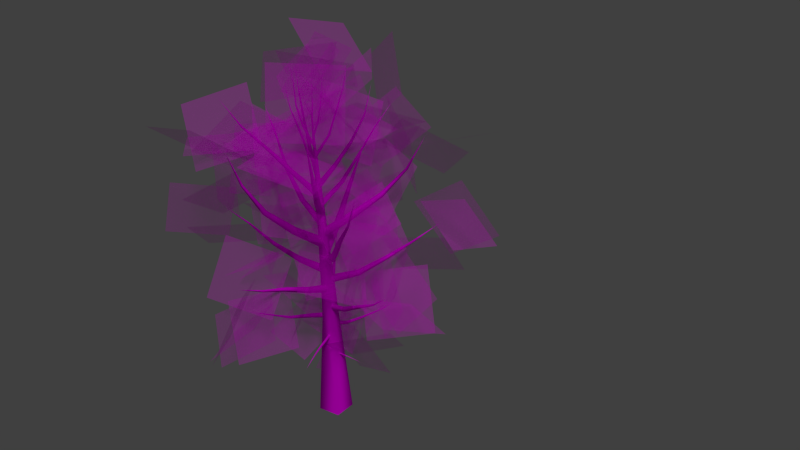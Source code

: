 # Source: tree.blend  (saved by Blender 2.73.0; exported with 4.5.12 LTS)
import bpy
from mathutils import Matrix  # noqa: F401  (used for matrix-valued properties, if any)

bpy.ops.wm.read_factory_settings(use_empty=True)
scene = bpy.context.scene
scene.name = 'Scene'

# ---- collections
col_collection_1 = bpy.data.collections.new('Collection 1'); scene.collection.children.link(col_collection_1)

# ---- images (referenced by path relative to the original .blend; pixels are not part of the script)
import os
ASSET_DIR = os.environ.get("B2B_ASSET_DIR", "")  # directory of the original .blend (textures are referenced by path, not embedded)
HERE = os.path.dirname(os.path.abspath(__file__))  # packed textures are extracted next to this script under _unpacked/

def load_image(name, relpath, width, height, colorspace="sRGB"):
    """Load a texture the original file referenced (path relative to the .blend, or extracted next to this script)."""
    p = next((c for c in (os.path.join(HERE, relpath), os.path.join(ASSET_DIR, relpath)) if relpath and os.path.exists(c)), "")
    if p:
        img = bpy.data.images.load(p, check_existing=True)
        img.name = name
    else:  # same state as the original file: an image datablock whose file is absent (Cycles renders it pink)
        img = bpy.data.images.new(name, width, height)
        img.source = "FILE"
        img.filepath = "//" + (relpath or name)
    img.colorspace_settings.name = colorspace
    return img
img_barkdecidious0107_s_jpg_001 = load_image('BarkDecidious0107_S.jpg.001', 'BarkDecidious0107_S.jpg', 1024, 1024, 'sRGB')
img_branch_alpha_png_001 = load_image('branch-alpha.png.001', 'branch-alpha.png', 1024, 1024, 'sRGB')
img_branch_png = load_image('branch.png', 'branch.png', 1024, 1024, 'sRGB')

# ---- materials (node trees are filled in below, after node groups)
mat_material_001 = bpy.data.materials.new('Material.001')
mat_material_001.alpha_threshold = 0.0
mat_material_001.roughness = 0.5
mat_material = bpy.data.materials.new('Material')
mat_material.alpha_threshold = 0.0
mat_material.roughness = 0.5

# ---- material node trees
mat_material_001.use_nodes = True; mat_material_001.node_tree.nodes.clear()
_N = mat_material_001.node_tree.nodes; _L = mat_material_001.node_tree.links
n0 = _N.new('ShaderNodeTexImage'); n0.name = 'Image Texture'; n0.location = (-250, 351)
n0.width = 140
n0.image = img_barkdecidious0107_s_jpg_001
n0.interpolation = 'Smart'
n1 = _N.new('ShaderNodeOutputMaterial'); n1.name = 'Material Output'; n1.location = (337, 290)
n2 = _N.new('ShaderNodeBsdfDiffuse'); n2.name = 'Diffuse BSDF'; n2.location = (137, 290)
_L.new(n2.outputs[0], n1.inputs[0])
_L.new(n0.outputs[0], n2.inputs[0])
n1.is_active_output = True
mat_material.use_nodes = True; mat_material.node_tree.nodes.clear()
_N = mat_material.node_tree.nodes; _L = mat_material.node_tree.links
n0 = _N.new('ShaderNodeTexImage'); n0.name = 'Image Texture.001'; n0.location = (-135, 594)
n0.width = 140
n0.image = img_branch_alpha_png_001
n1 = _N.new('ShaderNodeMixShader'); n1.name = 'Mix Shader'; n1.location = (283, 448)
n2 = _N.new('ShaderNodeBsdfDiffuse'); n2.name = 'Diffuse BSDF'; n2.location = (74, 230)
n3 = _N.new('ShaderNodeTexImage'); n3.name = 'Image Texture'; n3.location = (-206, 283)
n3.width = 140
n3.image = img_branch_png
n4 = _N.new('ShaderNodeBsdfTransparent'); n4.name = 'Transparent BSDF'; n4.location = (91, 348)
n5 = _N.new('ShaderNodeOutputMaterial'); n5.name = 'Material Output'; n5.location = (463, 364)
_L.new(n3.outputs[0], n2.inputs[0])
_L.new(n4.outputs[0], n1.inputs[1])
_L.new(n2.outputs[0], n1.inputs[2])
_L.new(n0.outputs[0], n1.inputs[0])
_L.new(n1.outputs[0], n5.inputs[0])
n5.is_active_output = True

# ---- world
world_world = bpy.data.worlds.new('World'); scene.world = world_world
world_world.color = (0.05088, 0.05088, 0.05088)
world_world.use_sun_shadow = False
world_world.sun_shadow_jitter_overblur = 0.0
world_world.cycles.sampling_method = 'MANUAL'
world_world.cycles.sample_map_resolution = 256

# ---- cameras
cam_camera = bpy.data.cameras.new('Camera')
cam_camera.clip_end = 100.0
cam_camera.lens = 35.0
cam_camera.sensor_width = 32.0
cam_camera.sensor_height = 18.0
cam_camera.display_size = 2.0
cam_camera.dof.focus_distance = 0.0

# ---- lights
light_sun = bpy.data.lights.new('Sun', 'SUN')
light_sun.transmission_factor = 0.0
light_sun.angle = 0.1993
light_sun.energy = 1.0
light_sun.shadow_buffer_clip_start = 0.5
light_sun.shadow_soft_size = 0.1
light_sun.shadow_cascade_max_distance = 1000.0
light_sun.cycles.use_multiple_importance_sampling = False

# ---- meshes
me_leaves = bpy.data.meshes.new('leaves')
me_leaves.from_pydata([(1.161, -0.6055, 4.093), (1.882, 2.256, 4.864), (-0.277, 3.307, 2.984), (-0.998, 0.4451, 2.213), (-0.08909, -0.9919, 2.158), (-2.377, 0.2423, 0.5628), (-3.39, 1.626, 3.085), (-1.102, 0.3916, 4.68), (-0.7952, 0.8509, 2.387), (-3.442, 1.919, 3.462), (-3.65, -0.4793, 5.334), (-1.003, -1.548, 4.26), (-1.749, 0.6996, 4.121), (-4.357, -0.8541, 4.414), (-3.256, -3.045, 2.601), (-0.6476, -1.491, 2.308), (-1.45, -0.4593, 3.983), (-1.218, 1.28, 1.488), (1.423, 2.405, 2.518), (1.191, 0.6659, 5.013), (-0.2038, 1.089, 6.0), (-2.785, 2.581, 6.647), (-3.418, 2.775, 3.67), (-0.837, 1.284, 3.023), (-0.9962, 1.726, 6.159), (-3.724, 3.089, 6.209), (-3.42, 3.805, 3.26), (-0.6915, 2.443, 3.211), (0.09182, 2.934, 3.797), (1.215, 4.526, 6.144), (-0.7836, 3.18, 8.014), (-1.907, 1.588, 5.668), (0.1658, 2.728, 5.784), (-1.656, 3.8, 7.983), (-4.053, 3.562, 6.113), (-2.232, 2.49, 3.914), (-1.453, -0.08143, 4.433), (-2.995, -2.216, 5.972), (-0.3661, -3.372, 7.001), (1.175, -1.237, 5.462), (-0.9803, -2.17, 6.148), (0.1799, -4.989, 6.046), (0.8923, -4.589, 3.107), (-0.2679, -1.771, 3.209), (-0.7211, -2.996, 6.147), (0.893, -5.552, 5.744), (0.3845, -5.4, 2.741), (-1.23, -2.844, 3.144), (0.3138, -3.83, 4.651), (-0.4734, -5.958, 2.613), (-3.334, -4.9, 2.613), (-2.547, -2.772, 4.651), (2.428, 0.2122, 4.881), (4.721, -0.3898, 6.8), (2.933, 0.3329, 9.163), (0.6402, 0.9349, 7.244), (1.496, 0.858, 7.786), (1.985, 3.834, 8.243), (3.362, 4.024, 5.528), (2.873, 1.048, 5.072), (2.811, 2.978, 6.746), (5.711, 3.923, 6.704), (6.63, 1.141, 7.552), (3.73, 0.1959, 7.594), (-0.09389, -0.07448, 4.414), (-1.855, 2.401, 4.689), (-2.085, 1.904, 7.689), (-0.324, -0.5715, 7.414), (-3.202, 1.667, 6.11), (-3.664, 2.575, 8.985), (-3.677, -0.3343, 9.901), (-3.216, -1.242, 7.026), (-4.445, 0.7016, 5.572), (-6.088, 2.793, 7.065), (-4.715, 2.01, 9.673), (-3.072, -0.08136, 8.18), (0.6132, -0.7171, 8.106), (3.565, -1.414, 8.43), (3.662, -2.352, 5.529), (0.7099, -1.656, 5.206), (1.885, -3.054, 5.806), (1.097, -5.863, 6.697), (0.9929, -4.915, 9.594), (1.78, -2.106, 8.703), (4.878, -4.36, 8.228), (4.884, -5.551, 5.42), (1.923, -4.877, 5.128), (1.918, -3.687, 7.936), (0.7625, 0.607, 8.378), (-0.8265, 2.828, 9.735), (-2.352, 3.323, 7.141), (-0.7625, 1.102, 5.783), (-0.7625, 3.285, 6.871), (0.8053, 5.85, 7.386), (2.33, 4.466, 9.636), (0.7625, 1.901, 9.121), (0.2648, 5.289, 7.969), (2.23, 6.977, 9.579), (1.7, 5.25, 12.04), (-0.2648, 3.562, 10.43), (-1.168, 4.041, 10.13), (-2.758, 6.591, 9.603), (-0.4211, 7.718, 7.999), (1.168, 5.168, 8.522), (0.5314, -1.665, 6.379), (-2.041, -2.914, 5.317), (-3.667, -1.215, 7.259), (-1.095, 0.03361, 8.321), (-0.2217, -3.131, 7.694), (-1.963, -5.228, 6.325), (-4.309, -3.279, 6.325), (-2.568, -1.182, 7.694), (-1.74, -2.986, 6.384), (-4.751, -3.379, 6.673), (-4.606, -2.375, 9.55), (-1.595, -1.983, 9.261), (-3.189, -2.074, 7.482), (-4.478, -2.525, 10.21), (-1.979, -4.003, 11.15), (-0.6905, -3.551, 8.419), (-1.276, -3.842, 9.223), (-2.042, -6.772, 8.868), (-4.392, -5.945, 7.108), (-3.625, -3.014, 7.463), (-2.964, -4.461, 10.43), (-2.742, -7.475, 10.84), (-3.816, -7.938, 8.027), (-4.037, -4.924, 7.616), (-4.75, -4.369, 8.182), (-6.746, -4.615, 10.48), (-4.514, -5.584, 12.31), (-2.518, -5.338, 10.02), (1.255, -0.04604, 6.753), (3.722, -1.646, 7.562), (2.372, -2.398, 10.19), (-0.09548, -0.7984, 9.383), (1.182, 1.125, 7.935), (4.138, 0.8588, 7.232), (4.092, -2.051, 8.145), (1.137, -1.784, 8.849), (0.8424, -1.152, 9.656), (1.65, 1.032, 11.63), (2.67, 2.74, 9.313), (1.862, 0.5552, 7.344), (1.072, -0.6117, 10.33), (1.858, 1.725, 12.12), (3.945, 2.596, 10.08), (3.159, 0.2586, 8.28), (4.165, 1.603, 10.91), (7.114, 1.353, 11.65), (6.715, -1.613, 12.24), (3.767, -1.364, 11.5), (0.4799, -0.5161, 9.712), (-2.024, -1.433, 11.19), (-3.648, -1.142, 8.627), (-1.144, -0.2248, 7.147), (-2.781, 0.6788, 8.544), (-3.049, 3.543, 9.558), (-0.9417, 2.985, 11.69), (-0.6737, 0.1208, 10.68), (-2.536, -0.4879, 11.25), (-5.586, -0.5208, 11.3), (-5.636, 2.176, 9.872), (-2.586, 2.208, 9.828), (-4.656, 1.145, 10.55), (-5.852, 3.897, 11.1), (-3.671, 4.435, 13.16), (-2.475, 1.684, 12.62), (-3.024, 0.8133, 12.9), (-5.738, -0.01895, 14.01), (-7.123, 1.351, 11.67), (-4.41, 2.183, 10.55), (-3.072, 2.476, 12.91), (-4.262, 1.503, 15.54), (-6.462, 0.04874, 14.01), (-5.273, 1.023, 11.37), (1.329, -0.843, 10.18), (3.645, -2.708, 9.495), (1.771, -4.412, 7.796), (-0.5442, -2.548, 8.478), (-0.9789, -2.39, 9.44), (-0.6986, -3.178, 12.37), (2.175, -2.156, 12.37), (1.895, -1.368, 9.44), (1.474, -2.46, 12.04), (3.701, -3.973, 13.47), (2.982, -6.5, 11.92), (0.7543, -4.987, 10.49), (-0.05014, -4.726, 11.14), (-1.038, -4.364, 14.0), (1.379, -2.607, 14.62), (2.367, -2.97, 11.75), (1.123, -6.023, 12.5), (-0.5441, -6.598, 14.99), (0.08227, -3.809, 16.06), (1.749, -3.234, 13.57), (2.657, -3.784, 13.45), (4.082, -5.965, 15.04), (1.702, -7.826, 14.62), (0.2765, -5.644, 13.03), (-0.3771, -0.8803, 10.71), (-1.941, 1.605, 11.54), (-0.8048, 3.115, 9.146), (0.7587, 0.6294, 8.321), (1.266, -0.586, 10.71), (0.019, 0.3838, 13.32), (-1.749, 2.316, 11.75), (-0.5025, 1.346, 9.146), (1.108, 0.1453, 11.65), (-0.2871, 1.72, 13.86), (-1.119, 3.835, 11.83), (0.276, 2.26, 9.619), (2.656, 3.1, 11.78), (4.028, 2.5, 14.44), (1.316, 1.929, 15.71), (-0.05639, 2.529, 13.05), (1.642, 4.47, 12.34), (4.171, 4.86, 14.0), (3.716, 2.154, 15.33), (1.187, 1.764, 13.67), (0.3445, 4.341, 13.39), (2.066, 6.701, 14.26), (4.418, 4.815, 14.72), (2.696, 2.454, 13.85), (0.6361, -1.65, 10.64), (-1.061, -4.165, 10.33), (-3.02, -2.627, 8.571), (-1.322, -0.1118, 8.88), (-0.44, -2.313, 9.077), (-3.384, -2.331, 8.28), (-3.876, 0.1098, 10.04), (-0.9319, 0.1285, 10.84), (-2.08, -0.5786, 11.86), (-1.435, -1.95, 14.51), (-1.364, -4.65, 13.09), (-2.009, -3.279, 10.45), (-2.928, -2.783, 10.22), (-5.588, -1.849, 11.39), (-4.097, -0.3092, 13.56), (-1.437, -1.244, 12.39), (-0.948, -2.149, 12.13), (-1.523, -4.981, 13.1), (-4.268, -4.88, 11.78), (-3.693, -2.048, 10.8), (-2.145, -3.673, 11.59), (-4.895, -4.544, 12.58), (-5.63, -1.631, 13.1), (-2.879, -0.7596, 12.11), (1.488, -0.7622, 9.26), (2.759, -3.383, 10.16), (0.8317, -3.504, 12.52), (-0.44, -0.8834, 11.62), (0.8824, -2.368, 10.31), (1.654, -3.156, 13.15), (1.636, -0.2187, 13.97), (0.8637, 0.5698, 11.13), (2.199, 0.2782, 12.53), (5.21, 0.3108, 13.01), (5.355, -2.654, 12.31), (2.344, -2.687, 11.83), (4.459, -1.411, 12.37), (5.865, -3.61, 13.94), (3.562, -3.649, 15.94), (2.155, -1.45, 14.36), (4.437, -0.2107, 13.5), (7.131, -1.63, 13.32), (5.787, -4.27, 14.05), (3.093, -2.851, 14.22), (4.057, -3.155, 14.51), (3.88, -3.117, 17.56), (4.531, -0.1371, 17.56), (4.708, -0.1756, 14.51), (-2.393, 2.31, 11.46), (-2.144, 4.636, 13.42), (-1.134, 2.72, 15.57), (-1.384, 0.3943, 13.61), (-1.932, 3.148, 15.05), (-3.437, 2.874, 17.69), (-5.996, 2.227, 16.16), (-4.491, 2.5, 13.52), (0.2648, -2.102, 14.32), (2.12, -4.08, 15.72), (1.59, -6.128, 13.52), (-0.2648, -4.151, 12.13), (1.525, -3.446, 13.52), (1.525, -6.488, 13.3), (-1.525, -6.488, 13.3), (-1.525, -3.446, 13.52), (1.156, -1.297, 13.52), (-0.3471, -0.5922, 16.08), (-0.9918, 2.163, 14.94), (0.5112, 1.459, 12.38), (2.414, 1.415, 13.37), (4.513, 0.1295, 15.17), (2.329, -1.472, 16.57), (0.2295, -0.1864, 14.77), (1.255, 2.272, 14.2), (3.993, 3.133, 15.23), (4.546, 0.2764, 16.15), (1.808, -0.5844, 15.12), (0.211, -2.388, 11.99), (-2.75, -3.112, 12.09), (-3.475, -0.1498, 12.09), (-0.5139, 0.5746, 11.99), (-2.03, -2.569, 12.96), (-4.928, -1.769, 13.47), (-3.985, 0.8674, 14.68), (-1.087, 0.067, 14.17), (-3.458, -0.5133, 14.26), (-3.429, 1.037, 16.88), (-1.289, -0.8444, 17.97), (-1.318, -2.395, 15.34), (1.155, -0.7603, 15.79), (4.024, -0.07416, 16.57), (5.014, -2.56, 15.1), (2.145, -3.246, 14.33), (-1.421, -0.5471, 12.32), (-0.9917, 2.435, 12.79), (1.76, 1.852, 13.97), (1.331, -1.131, 13.5), (0.6036, -1.743, 13.97), (-1.668, -1.497, 15.99), (-3.054, 0.5336, 14.18), (-0.7826, 0.2878, 12.16), (-1.353, -1.425, 13.7), (-3.082, 1.001, 14.35), (-0.7325, 2.843, 13.73), (0.9955, 0.4163, 13.07), (0.2564, -0.8781, 16.62), (-1.938, -1.943, 18.45), (-3.538, 0.6187, 18.02), (-1.343, 1.683, 16.19), (-1.555, -1.966, 13.71), (-2.675, -0.344, 16.04), (0.1269, 0.6797, 16.67), (1.247, -0.942, 14.35), (-1.775, -1.79, 14.88), (-1.915, -0.08998, 17.41), (1.132, -0.009087, 17.52), (1.271, -1.709, 14.99), (-0.5749, -0.3026, 15.46), (1.244, -0.1597, 17.91), (1.863, -3.132, 17.62), (0.04465, -3.275, 15.18), (1.58, -1.596, 13.83), (2.025, -2.645, 16.66), (-0.5168, -1.234, 17.58), (-0.9613, -0.1847, 14.76), (-0.9549, -0.6274, 15.36), (-0.1757, 1.451, 17.45), (2.76, 1.11, 16.69), (1.98, -0.9682, 14.6), (1.089, 0.7477, 16.02), (3.738, 0.2388, 17.45), (2.959, -2.682, 17.85), (0.3103, -2.173, 16.43)], [], [(0, 1, 2, 3), (4, 5, 6, 7), (8, 9, 10, 11), (12, 13, 14, 15), (16, 17, 18, 19), (20, 21, 22, 23), (24, 25, 26, 27), (28, 29, 30, 31), (32, 33, 34, 35), (36, 37, 38, 39), (40, 41, 42, 43), (44, 45, 46, 47), (48, 49, 50, 51), (52, 53, 54, 55), (56, 57, 58, 59), (60, 61, 62, 63), (64, 65, 66, 67), (68, 69, 70, 71), (72, 73, 74, 75), (76, 77, 78, 79), (80, 81, 82, 83), (84, 85, 86, 87), (88, 89, 90, 91), (92, 93, 94, 95), (96, 97, 98, 99), (100, 101, 102, 103), (104, 105, 106, 107), (108, 109, 110, 111), (112, 113, 114, 115), (116, 117, 118, 119), (120, 121, 122, 123), (124, 125, 126, 127), (128, 129, 130, 131), (132, 133, 134, 135), (136, 137, 138, 139), (140, 141, 142, 143), (144, 145, 146, 147), (148, 149, 150, 151), (152, 153, 154, 155), (156, 157, 158, 159), (160, 161, 162, 163), (164, 165, 166, 167), (168, 169, 170, 171), (172, 173, 174, 175), (176, 177, 178, 179), (180, 181, 182, 183), (184, 185, 186, 187), (188, 189, 190, 191), (192, 193, 194, 195), (196, 197, 198, 199), (200, 201, 202, 203), (204, 205, 206, 207), (208, 209, 210, 211), (212, 213, 214, 215), (216, 217, 218, 219), (220, 221, 222, 223), (224, 225, 226, 227), (228, 229, 230, 231), (232, 233, 234, 235), (236, 237, 238, 239), (240, 241, 242, 243), (244, 245, 246, 247), (248, 249, 250, 251), (252, 253, 254, 255), (256, 257, 258, 259), (260, 261, 262, 263), (264, 265, 266, 267), (268, 269, 270, 271), (272, 273, 274, 275), (276, 277, 278, 279), (280, 281, 282, 283), (284, 285, 286, 287), (288, 289, 290, 291), (292, 293, 294, 295), (296, 297, 298, 299), (300, 301, 302, 303), (304, 305, 306, 307), (308, 309, 310, 311), (312, 313, 314, 315), (316, 317, 318, 319), (320, 321, 322, 323), (324, 325, 326, 327), (328, 329, 330, 331), (332, 333, 334, 335), (336, 337, 338, 339), (340, 341, 342, 343), (344, 345, 346, 347), (348, 349, 350, 351), (352, 353, 354, 355)])
_uv = me_leaves.uv_layers.new(name='leafUV')
_uv.uv.foreach_set('vector', [1.0, 0.0, 1.0, 1.0, -0.008464, 1.0, -0.008464, 0.0, 1.0, 0.0, 1.0, 1.0, -0.008464, 1.0, -0.008464, 0.0, 1.0, 0.0, 1.0, 1.0, -0.008464, 1.0, -0.008464, 0.0, 1.0, 0.0, 1.0, 1.0, -0.008464, 1.0, -0.008464, 0.0, 1.0, 0.0, 1.0, 1.0, -0.008464, 1.0, -0.008464, 0.0, 1.0, 0.0, 1.0, 1.0, -0.008464, 1.0, -0.008464, 0.0, 1.0, 0.0, 1.0, 1.0, -0.008464, 1.0, -0.008464, 0.0, 1.0, 0.0, 1.0, 1.0, -0.008464, 1.0, -0.008464, 0.0, 1.0, 0.0, 1.0, 1.0, -0.008464, 1.0, -0.008464, 0.0, 1.0, 0.0, 1.0, 1.0, -0.008464, 1.0, -0.008464, 0.0, 1.0, 0.0, 1.0, 1.0, -0.008464, 1.0, -0.008464, 0.0, 1.0, 0.0, 1.0, 1.0, -0.008464, 1.0, -0.008464, 0.0, 1.0, 0.0, 1.0, 1.0, -0.008464, 1.0, -0.008464, 0.0, 1.0, 0.0, 1.0, 1.0, -0.008464, 1.0, -0.008464, 0.0, 1.0, 0.0, 1.0, 1.0, -0.008464, 1.0, -0.008464, 0.0, 1.0, 0.0, 1.0, 1.0, -0.008464, 1.0, -0.008464, 0.0, 1.0, 0.0, 1.0, 1.0, -0.008464, 1.0, -0.008464, 0.0, 1.0, 0.0, 1.0, 1.0, -0.008464, 1.0, -0.008464, 0.0, 1.0, 0.0, 1.0, 1.0, -0.008464, 1.0, -0.008464, 0.0, 1.0, 0.0, 1.0, 1.0, -0.008464, 1.0, -0.008464, 0.0, 1.0, 0.0, 1.0, 1.0, -0.008464, 1.0, -0.008464, 0.0, 1.0, 0.0, 1.0, 1.0, -0.008464, 1.0, -0.008464, 0.0, 1.0, 0.0, 1.0, 1.0, -0.008464, 1.0, -0.008464, 0.0, 1.0, 0.0, 1.0, 1.0, -0.008464, 1.0, -0.008464, 0.0, 1.0, 0.0, 1.0, 1.0, -0.008464, 1.0, -0.008464, 0.0, 1.0, 0.0, 1.0, 1.0, -0.008464, 1.0, -0.008464, 0.0, 1.0, 0.0, 1.0, 1.0, -0.008464, 1.0, -0.008464, 0.0, 1.0, 0.0, 1.0, 1.0, -0.008464, 1.0, -0.008464, 0.0, 1.0, 0.0, 1.0, 1.0, -0.008464, 1.0, -0.008464, 0.0, 1.0, 0.0, 1.0, 1.0, -0.008464, 1.0, -0.008464, 0.0, 1.0, 0.0, 1.0, 1.0, -0.008464, 1.0, -0.008464, 0.0, 1.0, 0.0, 1.0, 1.0, -0.008464, 1.0, -0.008464, 0.0, 1.0, 0.0, 1.0, 1.0, -0.008464, 1.0, -0.008464, 0.0, 1.0, 0.0, 1.0, 1.0, -0.008464, 1.0, -0.008464, 0.0, 1.0, 0.0, 1.0, 1.0, -0.008464, 1.0, -0.008464, 0.0, 1.0, 0.0, 1.0, 1.0, -0.008464, 1.0, -0.008464, 0.0, 1.0, 0.0, 1.0, 1.0, -0.008464, 1.0, -0.008464, 0.0, 1.0, 0.0, 1.0, 1.0, -0.008464, 1.0, -0.008464, 0.0, 1.0, 0.0, 1.0, 1.0, -0.008464, 1.0, -0.008464, 0.0, 1.0, 0.0, 1.0, 1.0, -0.008464, 1.0, -0.008464, 0.0, 1.0, 0.0, 1.0, 1.0, -0.008464, 1.0, -0.008464, 0.0, 1.0, 0.0, 1.0, 1.0, -0.008464, 1.0, -0.008464, 0.0, 1.0, 0.0, 1.0, 1.0, -0.008464, 1.0, -0.008464, 0.0, 1.0, 0.0, 1.0, 1.0, -0.008464, 1.0, -0.008464, 0.0, 1.0, 0.0, 1.0, 1.0, -0.008464, 1.0, -0.008464, 0.0, 1.0, 0.0, 1.0, 1.0, -0.008464, 1.0, -0.008464, 0.0, 1.0, 0.0, 1.0, 1.0, -0.008464, 1.0, -0.008464, 0.0, 1.0, 0.0, 1.0, 1.0, -0.008464, 1.0, -0.008464, 0.0, 1.0, 0.0, 1.0, 1.0, -0.008464, 1.0, -0.008464, 0.0, 1.0, 0.0, 1.0, 1.0, -0.008464, 1.0, -0.008464, 0.0, 1.0, 0.0, 1.0, 1.0, -0.008464, 1.0, -0.008464, 0.0, 1.0, 0.0, 1.0, 1.0, -0.008464, 1.0, -0.008464, 0.0, 1.0, 0.0, 1.0, 1.0, -0.008464, 1.0, -0.008464, 0.0, 1.0, 0.0, 1.0, 1.0, -0.008464, 1.0, -0.008464, 0.0, 1.0, 0.0, 1.0, 1.0, -0.008464, 1.0, -0.008464, 0.0, 1.0, 0.0, 1.0, 1.0, -0.008464, 1.0, -0.008464, 0.0, 1.0, 0.0, 1.0, 1.0, -0.008464, 1.0, -0.008464, 0.0, 1.0, 0.0, 1.0, 1.0, -0.008464, 1.0, -0.008464, 0.0, 1.0, 0.0, 1.0, 1.0, -0.008464, 1.0, -0.008464, 0.0, 1.0, 0.0, 1.0, 1.0, -0.008464, 1.0, -0.008464, 0.0, 1.0, 0.0, 1.0, 1.0, -0.008464, 1.0, -0.008464, 0.0, 1.0, 0.0, 1.0, 1.0, -0.008464, 1.0, -0.008464, 0.0, 1.0, 0.0, 1.0, 1.0, -0.008464, 1.0, -0.008464, 0.0, 1.0, 0.0, 1.0, 1.0, -0.008464, 1.0, -0.008464, 0.0, 1.0, 0.0, 1.0, 1.0, -0.008464, 1.0, -0.008464, 0.0, 1.0, 0.0, 1.0, 1.0, -0.008464, 1.0, -0.008464, 0.0, 1.0, 0.0, 1.0, 1.0, -0.008464, 1.0, -0.008464, 0.0, 1.0, 0.0, 1.0, 1.0, -0.008464, 1.0, -0.008464, 0.0, 1.0, 0.0, 1.0, 1.0, -0.008464, 1.0, -0.008464, 0.0, 1.0, 0.0, 1.0, 1.0, -0.008464, 1.0, -0.008464, 0.0, 1.0, 0.0, 1.0, 1.0, -0.008464, 1.0, -0.008464, 0.0, 1.0, 0.0, 1.0, 1.0, -0.008464, 1.0, -0.008464, 0.0, 1.0, 0.0, 1.0, 1.0, -0.008464, 1.0, -0.008464, 0.0, 1.0, 0.0, 1.0, 1.0, -0.008464, 1.0, -0.008464, 0.0, 1.0, 0.0, 1.0, 1.0, -0.008464, 1.0, -0.008464, 0.0, 1.0, 0.0, 1.0, 1.0, -0.008464, 1.0, -0.008464, 0.0, 1.0, 0.0, 1.0, 1.0, -0.008464, 1.0, -0.008464, 0.0, 1.0, 0.0, 1.0, 1.0, -0.008464, 1.0, -0.008464, 0.0, 1.0, 0.0, 1.0, 1.0, -0.008464, 1.0, -0.008464, 0.0, 1.0, 0.0, 1.0, 1.0, -0.008464, 1.0, -0.008464, 0.0, 1.0, 0.0, 1.0, 1.0, -0.008464, 1.0, -0.008464, 0.0, 1.0, 0.0, 1.0, 1.0, -0.008464, 1.0, -0.008464, 0.0, 1.0, 0.0, 1.0, 1.0, -0.008464, 1.0, -0.008464, 0.0, 1.0, 0.0, 1.0, 1.0, -0.008464, 1.0, -0.008464, 0.0, 1.0, 0.0, 1.0, 1.0, -0.008464, 1.0, -0.008464, 0.0, 1.0, 0.0, 1.0, 1.0, -0.008464, 1.0, -0.008464, 0.0, 1.0, 0.0, 1.0, 1.0, -0.008464, 1.0, -0.008464, 0.0, 1.0, 0.0, 1.0, 1.0, -0.008464, 1.0, -0.008464, 0.0, 1.0, 0.0, 1.0, 1.0, -0.008464, 1.0, -0.008464, 0.0])
me_leaves.materials.append(mat_material)
me_leaves.use_remesh_preserve_volume = False
me_leaves.use_remesh_preserve_attributes = False
me_leaves.use_mirror_vertex_groups = False
me_leaves.update()

# ---- curves / text
cu_tree = bpy.data.curves.new('tree', 'CURVE')
cu_tree.dimensions = '3D'
_sp = cu_tree.splines.new('BEZIER'); _sp.bezier_points.add(3)
_sp.bezier_points.foreach_set('co', [0.0, 0.0, 0.0, 2.473e-08, -0.2829, 5.014, 6.193e-08, -0.7084, 10.02, 1.007e-07, -1.152, 15.02])
_sp.bezier_points.foreach_set('handle_left', [-8.243e-09, 0.09429, -1.671, 1.649e-08, -0.1886, 3.343, 4.953e-08, -0.5665, 8.35, 8.778e-08, -1.004, 13.35])
_sp.bezier_points.foreach_set('handle_right', [8.243e-09, -0.09429, 1.671, 3.713e-08, -0.4247, 6.682, 7.485e-08, -0.8562, 11.69, 1.136e-07, -1.3, 16.69])
for _p, _l, _r in zip(_sp.bezier_points, ['VECTOR', 'VECTOR', 'VECTOR', 'VECTOR'], ['VECTOR', 'VECTOR', 'VECTOR', 'VECTOR']): _p.handle_left_type = _l; _p.handle_right_type = _r
_sp.bezier_points.foreach_set('radius', [0.7985, 0.3874, 0.1937, 0.0])
_sp.resolution_u = 4
_sp = cu_tree.splines.new('BEZIER'); _sp.bezier_points.add(4)
_sp.bezier_points.foreach_set('co', [1.574e-08, -0.18, 3.191, 0.2451, 0.1195, 3.077, 0.4999, 0.4307, 3.044, 0.7539, 0.7411, 3.0, 1.006, 1.05, 2.938])
_sp.bezier_points.foreach_set('handle_left', [-0.08172, -0.2798, 3.229, 0.1634, 0.01965, 3.115, 0.415, 0.327, 3.055, 0.6693, 0.6376, 3.014, 0.9223, 0.9468, 2.958])
_sp.bezier_points.foreach_set('handle_right', [0.08172, -0.08018, 3.153, 0.3301, 0.2232, 3.066, 0.5846, 0.5342, 3.029, 0.8381, 0.8439, 2.979, 1.091, 1.152, 2.917])
for _p, _l, _r in zip(_sp.bezier_points, ['VECTOR', 'VECTOR', 'VECTOR', 'VECTOR', 'VECTOR'], ['VECTOR', 'VECTOR', 'VECTOR', 'VECTOR', 'VECTOR']): _p.handle_left_type = _l; _p.handle_right_type = _r
_sp.bezier_points.foreach_set('radius', [0.05568, 0.04176, 0.02784, 0.01392, 0.0])
_sp.resolution_u = 4
_sp = cu_tree.splines.new('BEZIER'); _sp.bezier_points.add(4)
_sp.bezier_points.foreach_set('co', [1.799e-08, -0.2057, 3.647, -0.5193, -0.2881, 3.443, -1.051, -0.3725, 3.276, -1.566, -0.4542, 3.062, -2.096, -0.5382, 2.886])
_sp.bezier_points.foreach_set('handle_left', [0.1731, -0.1783, 3.715, -0.3462, -0.2607, 3.511, -0.8739, -0.3444, 3.332, -1.395, -0.427, 3.133, -1.919, -0.5102, 2.945])
_sp.bezier_points.foreach_set('handle_right', [-0.1731, -0.2332, 3.579, -0.6966, -0.3162, 3.387, -1.223, -0.3997, 3.204, -1.743, -0.4822, 3.003, -2.272, -0.5661, 2.828])
for _p, _l, _r in zip(_sp.bezier_points, ['VECTOR', 'VECTOR', 'VECTOR', 'VECTOR', 'VECTOR'], ['VECTOR', 'VECTOR', 'VECTOR', 'VECTOR', 'VECTOR']): _p.handle_left_type = _l; _p.handle_right_type = _r
_sp.bezier_points.foreach_set('radius', [0.07912, 0.05934, 0.03956, 0.01978, 0.0])
_sp.resolution_u = 4
_sp = cu_tree.splines.new('BEZIER'); _sp.bezier_points.add(4)
_sp.bezier_points.foreach_set('co', [2.023e-08, -0.2314, 4.103, 0.6227, -0.5804, 4.001, 1.248, -0.931, 3.927, 1.863, -1.276, 3.775, 2.467, -1.614, 3.571])
_sp.bezier_points.foreach_set('handle_left', [-0.2076, -0.1151, 4.136, 0.4152, -0.4641, 4.035, 1.04, -0.8141, 3.951, 1.658, -1.161, 3.825, 2.265, -1.501, 3.639])
_sp.bezier_points.foreach_set('handle_right', [0.2076, -0.3478, 4.069, 0.8313, -0.6973, 3.976, 1.453, -1.046, 3.876, 2.064, -1.388, 3.707, 2.668, -1.726, 3.503])
for _p, _l, _r in zip(_sp.bezier_points, ['VECTOR', 'VECTOR', 'VECTOR', 'VECTOR', 'VECTOR'], ['VECTOR', 'VECTOR', 'VECTOR', 'VECTOR', 'VECTOR']): _p.handle_left_type = _l; _p.handle_right_type = _r
_sp.bezier_points.foreach_set('radius', [0.1024, 0.07682, 0.05121, 0.02561, 0.0])
_sp.resolution_u = 4
_sp = cu_tree.splines.new('BEZIER'); _sp.bezier_points.add(4)
_sp.bezier_points.foreach_set('co', [2.248e-08, -0.2572, 4.558, -0.2923, 0.5538, 4.422, -0.5856, 1.368, 4.537, -0.8761, 2.174, 4.703, -1.158, 2.957, 4.965])
_sp.bezier_points.foreach_set('handle_left', [0.09743, -0.5275, 4.604, -0.1949, 0.2835, 4.467, -0.4878, 1.096, 4.499, -0.7793, 1.905, 4.648, -1.064, 2.696, 4.878])
_sp.bezier_points.foreach_set('handle_right', [-0.09743, 0.01317, 4.513, -0.39, 0.8251, 4.46, -0.6824, 1.636, 4.593, -0.9702, 2.435, 4.791, -1.252, 3.218, 5.053])
for _p, _l, _r in zip(_sp.bezier_points, ['VECTOR', 'VECTOR', 'VECTOR', 'VECTOR', 'VECTOR'], ['VECTOR', 'VECTOR', 'VECTOR', 'VECTOR', 'VECTOR']): _p.handle_left_type = _l; _p.handle_right_type = _r
_sp.bezier_points.foreach_set('radius', [0.1252, 0.09388, 0.06258, 0.03129, 0.0])
_sp.resolution_u = 4
_sp = cu_tree.splines.new('BEZIER'); _sp.bezier_points.add(4)
_sp.bezier_points.foreach_set('co', [2.473e-08, -0.2829, 5.014, -0.348, -1.224, 4.847, -0.6932, -2.157, 4.636, -1.046, -3.111, 4.648, -1.399, -4.064, 4.666])
_sp.bezier_points.foreach_set('handle_left', [0.116, 0.03072, 5.07, -0.232, -0.9101, 4.902, -0.5781, -1.846, 4.706, -0.9284, -2.793, 4.644, -1.281, -3.746, 4.66])
_sp.bezier_points.foreach_set('handle_right', [-0.116, -0.5965, 4.958, -0.463, -1.535, 4.776, -0.8108, -2.475, 4.64, -1.164, -3.429, 4.654, -1.516, -4.382, 4.672])
for _p, _l, _r in zip(_sp.bezier_points, ['VECTOR', 'VECTOR', 'VECTOR', 'VECTOR', 'VECTOR'], ['VECTOR', 'VECTOR', 'VECTOR', 'VECTOR', 'VECTOR']): _p.handle_left_type = _l; _p.handle_right_type = _r
_sp.bezier_points.foreach_set('radius', [0.147, 0.1102, 0.07348, 0.03674, 0.0])
_sp.resolution_u = 4
_sp = cu_tree.splines.new('BEZIER'); _sp.bezier_points.add(4)
_sp.bezier_points.foreach_set('co', [2.811e-08, -0.3216, 5.469, 0.9677, 0.2431, 5.735, 1.858, 0.7624, 6.25, 2.757, 1.287, 6.743, 3.565, 1.758, 7.414])
_sp.bezier_points.foreach_set('handle_left', [-0.3226, -0.5098, 5.38, 0.6451, 0.05488, 5.647, 1.561, 0.5893, 6.078, 2.457, 1.112, 6.578, 3.295, 1.601, 7.19])
_sp.bezier_points.foreach_set('handle_right', [0.3226, -0.1333, 5.558, 1.264, 0.4162, 5.907, 2.157, 0.9372, 6.414, 3.026, 1.444, 6.967, 3.834, 1.915, 7.638])
for _p, _l, _r in zip(_sp.bezier_points, ['VECTOR', 'VECTOR', 'VECTOR', 'VECTOR', 'VECTOR'], ['VECTOR', 'VECTOR', 'VECTOR', 'VECTOR', 'VECTOR']): _p.handle_left_type = _l; _p.handle_right_type = _r
_sp.bezier_points.foreach_set('radius', [0.1675, 0.1256, 0.08373, 0.04187, 0.0])
_sp.resolution_u = 4
_sp = cu_tree.splines.new('BEZIER'); _sp.bezier_points.add(4)
_sp.bezier_points.foreach_set('co', [3.149e-08, -0.3602, 5.924, -1.254, -0.1366, 5.865, -2.474, 0.08101, 6.162, -3.577, 0.2777, 6.771, -4.666, 0.4721, 7.403])
_sp.bezier_points.foreach_set('handle_left', [0.4179, -0.4348, 5.944, -0.8357, -0.2112, 5.885, -2.067, 0.008457, 6.063, -3.209, 0.2121, 6.568, -4.303, 0.4073, 7.192])
_sp.bezier_points.foreach_set('handle_right', [-0.4179, -0.2857, 5.904, -1.66, -0.06409, 5.964, -2.841, 0.1466, 6.365, -3.94, 0.3425, 6.981, -5.03, 0.5369, 7.614])
for _p, _l, _r in zip(_sp.bezier_points, ['VECTOR', 'VECTOR', 'VECTOR', 'VECTOR', 'VECTOR'], ['VECTOR', 'VECTOR', 'VECTOR', 'VECTOR', 'VECTOR']): _p.handle_left_type = _l; _p.handle_right_type = _r
_sp.bezier_points.foreach_set('radius', [0.1863, 0.1397, 0.09315, 0.04658, 0.0])
_sp.resolution_u = 4
_sp = cu_tree.splines.new('BEZIER'); _sp.bezier_points.add(4)
_sp.bezier_points.foreach_set('co', [3.487e-08, -0.3989, 6.379, 0.86, -1.423, 6.739, 1.7, -2.423, 7.199, 2.559, -3.445, 7.564, 3.393, -4.438, 8.052])
_sp.bezier_points.foreach_set('handle_left', [-0.2867, -0.05767, 6.259, 0.5733, -1.081, 6.619, 1.42, -2.089, 7.045, 2.273, -3.104, 7.442, 3.115, -4.107, 7.889])
_sp.bezier_points.foreach_set('handle_right', [0.2867, -0.7402, 6.499, 1.14, -1.756, 6.892, 1.986, -2.764, 7.32, 2.837, -3.776, 7.727, 3.671, -4.768, 8.214])
for _p, _l, _r in zip(_sp.bezier_points, ['VECTOR', 'VECTOR', 'VECTOR', 'VECTOR', 'VECTOR'], ['VECTOR', 'VECTOR', 'VECTOR', 'VECTOR', 'VECTOR']): _p.handle_left_type = _l; _p.handle_right_type = _r
_sp.bezier_points.foreach_set('radius', [0.2032, 0.1524, 0.1016, 0.0508, 0.0])
_sp.resolution_u = 4
_sp = cu_tree.splines.new('BEZIER'); _sp.bezier_points.add(4)
_sp.bezier_points.foreach_set('co', [3.826e-08, -0.4376, 6.834, 1.88e-06, 1.016, 7.111, 3.488e-06, 2.313, 7.824, 5.044e-06, 3.573, 8.599, 6.528e-06, 4.784, 9.45])
_sp.bezier_points.foreach_set('handle_left', [-5.756e-07, -0.9221, 6.741, 1.266e-06, 0.5314, 7.019, 2.952e-06, 1.88, 7.586, 4.525e-06, 3.153, 8.341, 6.033e-06, 4.38, 9.166])
_sp.bezier_points.foreach_set('handle_right', [6.521e-07, 0.04692, 6.926, 2.416e-06, 1.448, 7.349, 4.007e-06, 2.733, 8.082, 5.539e-06, 3.977, 8.883, 7.023e-06, 5.187, 9.733])
for _p, _l, _r in zip(_sp.bezier_points, ['VECTOR', 'VECTOR', 'VECTOR', 'VECTOR', 'VECTOR'], ['VECTOR', 'VECTOR', 'VECTOR', 'VECTOR', 'VECTOR']): _p.handle_left_type = _l; _p.handle_right_type = _r
_sp.bezier_points.foreach_set('radius', [0.2179, 0.1634, 0.1089, 0.05447, 0.0])
_sp.resolution_u = 4
_sp = cu_tree.splines.new('BEZIER'); _sp.bezier_points.add(4)
_sp.bezier_points.foreach_set('co', [4.164e-08, -0.4763, 7.289, -0.9864, -1.664, 7.502, -1.94, -2.813, 7.951, -2.834, -3.889, 8.638, -3.767, -5.014, 9.179])
_sp.bezier_points.foreach_set('handle_left', [0.3288, -0.08028, 7.218, -0.6576, -1.268, 7.431, -1.622, -2.43, 7.801, -2.536, -3.53, 8.409, -3.456, -4.639, 8.998])
_sp.bezier_points.foreach_set('handle_right', [-0.3288, -0.8723, 7.36, -1.304, -2.047, 7.651, -2.238, -3.171, 8.18, -3.145, -4.264, 8.818, -4.079, -5.389, 9.359])
for _p, _l, _r in zip(_sp.bezier_points, ['VECTOR', 'VECTOR', 'VECTOR', 'VECTOR', 'VECTOR'], ['VECTOR', 'VECTOR', 'VECTOR', 'VECTOR', 'VECTOR']): _p.handle_left_type = _l; _p.handle_right_type = _r
_sp.bezier_points.foreach_set('radius', [0.2301, 0.1726, 0.1151, 0.05753, 0.0])
_sp.resolution_u = 4
_sp = cu_tree.splines.new('BEZIER'); _sp.bezier_points.add(4)
_sp.bezier_points.foreach_set('co', [4.502e-08, -0.515, 7.744, 1.401, -0.2909, 8.527, 2.491, -0.1164, 9.713, 3.686, 0.07481, 10.79, 4.587, 0.219, 12.13])
_sp.bezier_points.foreach_set('handle_left', [-0.4669, -0.5897, 7.483, 0.9338, -0.3656, 8.266, 2.128, -0.1745, 9.318, 3.288, 0.01107, 10.43, 4.287, 0.1709, 11.68])
_sp.bezier_points.foreach_set('handle_right', [0.4669, -0.4403, 8.005, 1.764, -0.2327, 8.922, 2.89, -0.05266, 10.07, 3.987, 0.1229, 11.24, 4.888, 0.267, 12.58])
for _p, _l, _r in zip(_sp.bezier_points, ['VECTOR', 'VECTOR', 'VECTOR', 'VECTOR', 'VECTOR'], ['VECTOR', 'VECTOR', 'VECTOR', 'VECTOR', 'VECTOR']): _p.handle_left_type = _l; _p.handle_right_type = _r
_sp.bezier_points.foreach_set('radius', [0.2397, 0.1798, 0.1198, 0.05992, 0.0])
_sp.resolution_u = 4
_sp = cu_tree.splines.new('BEZIER'); _sp.bezier_points.add(4)
_sp.bezier_points.foreach_set('co', [4.84e-08, -0.5536, 8.199, -1.244, 0.1332, 9.064, -2.279, 0.7044, 10.24, -3.338, 1.289, 11.38, -4.476, 1.917, 12.42])
_sp.bezier_points.foreach_set('handle_left', [0.4148, -0.7826, 7.91, -0.8295, -0.09572, 8.776, -1.934, 0.514, 9.845, -2.985, 1.094, 11.0, -4.096, 1.708, 12.07])
_sp.bezier_points.foreach_set('handle_right', [-0.4148, -0.3247, 8.487, -1.589, 0.3236, 9.454, -2.632, 0.8992, 10.62, -3.717, 1.498, 11.72, -4.855, 2.126, 12.76])
for _p, _l, _r in zip(_sp.bezier_points, ['VECTOR', 'VECTOR', 'VECTOR', 'VECTOR', 'VECTOR'], ['VECTOR', 'VECTOR', 'VECTOR', 'VECTOR', 'VECTOR']): _p.handle_left_type = _l; _p.handle_right_type = _r
_sp.bezier_points.foreach_set('radius', [0.2465, 0.1848, 0.1232, 0.06162, 0.0])
_sp.resolution_u = 4
_sp = cu_tree.splines.new('BEZIER'); _sp.bezier_points.add(4)
_sp.bezier_points.foreach_set('co', [5.178e-08, -0.5923, 8.654, 0.4906, -1.971, 9.496, 0.937, -3.226, 10.53, 1.269, -4.159, 11.9, 1.497, -4.8, 13.45])
_sp.bezier_points.foreach_set('handle_left', [-0.1635, -0.1327, 8.373, 0.3271, -1.512, 9.215, 0.7882, -2.808, 10.19, 1.158, -3.848, 11.45, 1.421, -4.586, 12.93])
_sp.bezier_points.foreach_set('handle_right', [0.1635, -1.052, 8.934, 0.6394, -2.389, 9.842, 1.048, -3.537, 10.99, 1.345, -4.373, 12.42, 1.573, -5.013, 13.96])
for _p, _l, _r in zip(_sp.bezier_points, ['VECTOR', 'VECTOR', 'VECTOR', 'VECTOR', 'VECTOR'], ['VECTOR', 'VECTOR', 'VECTOR', 'VECTOR', 'VECTOR']): _p.handle_left_type = _l; _p.handle_right_type = _r
_sp.bezier_points.foreach_set('radius', [0.2465, 0.1849, 0.1233, 0.06164, 0.0])
_sp.resolution_u = 4
_sp = cu_tree.splines.new('BEZIER'); _sp.bezier_points.add(4)
_sp.bezier_points.foreach_set('co', [5.516e-08, -0.631, 9.108, 0.4769, 0.6329, 10.13, 0.9376, 1.854, 11.21, 1.326, 2.883, 12.5, 1.591, 3.585, 14.02])
_sp.bezier_points.foreach_set('handle_left', [-0.159, -1.052, 8.767, 0.3179, 0.2116, 9.791, 0.7841, 1.447, 10.85, 1.196, 2.54, 12.07, 1.503, 3.351, 13.51])
_sp.bezier_points.foreach_set('handle_right', [0.159, -0.2097, 9.45, 0.6305, 1.04, 10.49, 1.067, 2.197, 11.64, 1.414, 3.117, 13.01, 1.679, 3.819, 14.53])
for _p, _l, _r in zip(_sp.bezier_points, ['VECTOR', 'VECTOR', 'VECTOR', 'VECTOR', 'VECTOR'], ['VECTOR', 'VECTOR', 'VECTOR', 'VECTOR', 'VECTOR']): _p.handle_left_type = _l; _p.handle_right_type = _r
_sp.bezier_points.foreach_set('radius', [0.2289, 0.1717, 0.1145, 0.05723, 0.0])
_sp.resolution_u = 4
_sp = cu_tree.splines.new('BEZIER'); _sp.bezier_points.add(4)
_sp.bezier_points.foreach_set('co', [5.854e-08, -0.6697, 9.563, -1.286, -1.462, 10.3, -2.32, -2.098, 11.46, -3.039, -2.541, 12.92, -3.884, -3.061, 14.28])
_sp.bezier_points.foreach_set('handle_left', [0.4287, -0.4057, 9.317, -0.8574, -1.198, 10.06, -1.976, -1.886, 11.08, -2.799, -2.393, 12.43, -3.602, -2.888, 13.82])
_sp.bezier_points.foreach_set('handle_right', [-0.4287, -0.9336, 9.81, -1.631, -1.674, 10.69, -2.56, -2.246, 11.95, -3.32, -2.714, 13.37, -4.165, -3.234, 14.73])
for _p, _l, _r in zip(_sp.bezier_points, ['VECTOR', 'VECTOR', 'VECTOR', 'VECTOR', 'VECTOR'], ['VECTOR', 'VECTOR', 'VECTOR', 'VECTOR', 'VECTOR']): _p.handle_left_type = _l; _p.handle_right_type = _r
_sp.bezier_points.foreach_set('radius', [0.2113, 0.1585, 0.1057, 0.05283, 0.0])
_sp.resolution_u = 4
_sp = cu_tree.splines.new('BEZIER'); _sp.bezier_points.add(4)
_sp.bezier_points.foreach_set('co', [6.193e-08, -0.7084, 10.02, 1.266, -0.9848, 11.04, 2.346, -1.221, 12.26, 3.418, -1.455, 13.49, 4.537, -1.699, 14.68])
_sp.bezier_points.foreach_set('handle_left', [-0.422, -0.6162, 9.678, 0.8439, -0.8927, 10.7, 1.986, -1.142, 11.85, 3.06, -1.377, 13.08, 4.164, -1.618, 14.28])
_sp.bezier_points.foreach_set('handle_right', [0.422, -0.8005, 10.36, 1.626, -1.063, 11.45, 2.703, -1.299, 12.67, 3.791, -1.536, 13.89, 4.91, -1.781, 15.07])
for _p, _l, _r in zip(_sp.bezier_points, ['VECTOR', 'VECTOR', 'VECTOR', 'VECTOR', 'VECTOR'], ['VECTOR', 'VECTOR', 'VECTOR', 'VECTOR', 'VECTOR']): _p.handle_left_type = _l; _p.handle_right_type = _r
_sp.bezier_points.foreach_set('radius', [0.1937, 0.1453, 0.09686, 0.04843, 0.0])
_sp.resolution_u = 4
_sp = cu_tree.splines.new('BEZIER'); _sp.bezier_points.add(4)
_sp.bezier_points.foreach_set('co', [6.545e-08, -0.7487, 10.47, -0.9427, 0.3, 11.22, -1.73, 1.176, 12.3, -2.494, 2.026, 13.42, -3.326, 2.952, 14.42])
_sp.bezier_points.foreach_set('handle_left', [0.3142, -1.098, 10.22, -0.6284, -0.04959, 10.97, -1.468, 0.8841, 11.94, -2.24, 1.743, 13.05, -3.049, 2.643, 14.09])
_sp.bezier_points.foreach_set('handle_right', [-0.3142, -0.3991, 10.72, -1.205, 0.592, 11.58, -1.985, 1.459, 12.68, -2.772, 2.335, 13.75, -3.604, 3.26, 14.76])
for _p, _l, _r in zip(_sp.bezier_points, ['VECTOR', 'VECTOR', 'VECTOR', 'VECTOR', 'VECTOR'], ['VECTOR', 'VECTOR', 'VECTOR', 'VECTOR', 'VECTOR']): _p.handle_left_type = _l; _p.handle_right_type = _r
_sp.bezier_points.foreach_set('radius', [0.1761, 0.1321, 0.08805, 0.04403, 0.0])
_sp.resolution_u = 4
_sp = cu_tree.splines.new('BEZIER'); _sp.bezier_points.add(4)
_sp.bezier_points.foreach_set('co', [6.898e-08, -0.789, 10.93, -2.594e-06, -1.894, 11.98, -5.178e-06, -2.967, 13.07, -7.873e-06, -4.085, 14.12, -1.008e-05, -5.003, 15.34])
_sp.bezier_points.foreach_set('handle_left', [9.568e-07, -0.4205, 10.58, -1.707e-06, -1.526, 11.63, -4.317e-06, -2.609, 12.71, -6.975e-06, -3.712, 13.77, -9.347e-06, -4.697, 14.93])
_sp.bezier_points.foreach_set('handle_right', [-8.188e-07, -1.157, 11.28, -3.456e-06, -2.252, 12.35, -6.076e-06, -3.34, 13.42, -8.61e-06, -4.391, 14.53, -1.082e-05, -5.309, 15.75])
for _p, _l, _r in zip(_sp.bezier_points, ['VECTOR', 'VECTOR', 'VECTOR', 'VECTOR', 'VECTOR'], ['VECTOR', 'VECTOR', 'VECTOR', 'VECTOR', 'VECTOR']): _p.handle_left_type = _l; _p.handle_right_type = _r
_sp.bezier_points.foreach_set('radius', [0.1585, 0.1189, 0.07925, 0.03962, 0.0])
_sp.resolution_u = 4
_sp = cu_tree.splines.new('BEZIER'); _sp.bezier_points.add(4)
_sp.bezier_points.foreach_set('co', [7.25e-08, -0.8293, 11.38, 0.6161, -0.1564, 12.5, 1.181, 0.4612, 13.68, 1.637, 0.9585, 14.95, 1.865, 1.208, 16.36])
_sp.bezier_points.foreach_set('handle_left', [-0.2054, -1.054, 11.01, 0.4107, -0.3807, 12.13, 0.993, 0.2554, 13.29, 1.485, 0.7928, 14.53, 1.789, 1.125, 15.89])
_sp.bezier_points.foreach_set('handle_right', [0.2054, -0.605, 11.76, 0.8045, 0.04951, 12.89, 1.333, 0.627, 14.1, 1.713, 1.042, 15.42, 1.941, 1.291, 16.82])
for _p, _l, _r in zip(_sp.bezier_points, ['VECTOR', 'VECTOR', 'VECTOR', 'VECTOR', 'VECTOR'], ['VECTOR', 'VECTOR', 'VECTOR', 'VECTOR', 'VECTOR']): _p.handle_left_type = _l; _p.handle_right_type = _r
_sp.bezier_points.foreach_set('radius', [0.1409, 0.1057, 0.07044, 0.03522, 0.0])
_sp.resolution_u = 4
_sp = cu_tree.splines.new('BEZIER'); _sp.bezier_points.add(4)
_sp.bezier_points.foreach_set('co', [7.603e-08, -0.8696, 11.84, -0.9466, -1.101, 12.76, -1.752, -1.298, 13.82, -2.475, -1.475, 14.93, -3.082, -1.624, 16.12])
_sp.bezier_points.foreach_set('handle_left', [0.3155, -0.7924, 11.53, -0.631, -1.024, 12.45, -1.483, -1.233, 13.46, -2.234, -1.416, 14.56, -2.879, -1.574, 15.73])
_sp.bezier_points.foreach_set('handle_right', [-0.3155, -0.9469, 12.15, -1.215, -1.167, 13.11, -1.993, -1.357, 14.19, -2.677, -1.525, 15.33, -3.284, -1.673, 16.52])
for _p, _l, _r in zip(_sp.bezier_points, ['VECTOR', 'VECTOR', 'VECTOR', 'VECTOR', 'VECTOR'], ['VECTOR', 'VECTOR', 'VECTOR', 'VECTOR', 'VECTOR']): _p.handle_left_type = _l; _p.handle_right_type = _r
_sp.bezier_points.foreach_set('radius', [0.1233, 0.09246, 0.06164, 0.03082, 0.0])
_sp.resolution_u = 4
_sp = cu_tree.splines.new('BEZIER'); _sp.bezier_points.add(4)
_sp.bezier_points.foreach_set('co', [7.955e-08, -0.91, 12.29, 0.6729, -1.356, 13.22, 1.206, -1.709, 14.26, 1.773, -2.085, 15.28, 2.144, -2.331, 16.43])
_sp.bezier_points.foreach_set('handle_left', [-0.2243, -0.7613, 11.98, 0.4486, -1.207, 12.91, 1.028, -1.591, 13.91, 1.584, -1.96, 14.94, 2.02, -2.249, 16.05])
_sp.bezier_points.foreach_set('handle_right', [0.2243, -1.059, 12.6, 0.8505, -1.474, 13.57, 1.395, -1.834, 14.6, 1.897, -2.167, 15.67, 2.268, -2.413, 16.81])
for _p, _l, _r in zip(_sp.bezier_points, ['VECTOR', 'VECTOR', 'VECTOR', 'VECTOR', 'VECTOR'], ['VECTOR', 'VECTOR', 'VECTOR', 'VECTOR', 'VECTOR']): _p.handle_left_type = _l; _p.handle_right_type = _r
_sp.bezier_points.foreach_set('radius', [0.1057, 0.07925, 0.05283, 0.02642, 0.0])
_sp.resolution_u = 4
_sp = cu_tree.splines.new('BEZIER'); _sp.bezier_points.add(4)
_sp.bezier_points.foreach_set('co', [8.308e-08, -0.9503, 12.75, -0.2461, -0.3374, 13.63, -0.3766, -0.01246, 14.67, -0.5062, 0.3103, 15.71, -0.5645, 0.4555, 16.8])
_sp.bezier_points.foreach_set('handle_left', [0.08204, -1.155, 12.45, -0.1641, -0.5417, 13.33, -0.3331, -0.1208, 14.32, -0.463, 0.2027, 15.36, -0.5451, 0.4071, 16.44])
_sp.bezier_points.foreach_set('handle_right', [-0.08204, -0.746, 13.04, -0.2896, -0.2291, 13.97, -0.4198, 0.09514, 15.01, -0.5257, 0.3587, 16.07, -0.584, 0.5039, 17.16])
for _p, _l, _r in zip(_sp.bezier_points, ['VECTOR', 'VECTOR', 'VECTOR', 'VECTOR', 'VECTOR'], ['VECTOR', 'VECTOR', 'VECTOR', 'VECTOR', 'VECTOR']): _p.handle_left_type = _l; _p.handle_right_type = _r
_sp.bezier_points.foreach_set('radius', [0.08805, 0.06604, 0.04403, 0.02201, 0.0])
_sp.resolution_u = 4
_sp = cu_tree.splines.new('BEZIER'); _sp.bezier_points.add(4)
_sp.bezier_points.foreach_set('co', [8.66e-08, -0.9906, 13.2, -0.1539, -1.454, 14.03, -0.252, -1.749, 14.94, -0.2849, -1.848, 15.89, -0.3447, -2.028, 16.83])
_sp.bezier_points.foreach_set('handle_left', [0.05129, -0.8362, 12.93, -0.1026, -1.299, 13.75, -0.2193, -1.651, 14.63, -0.2739, -1.815, 15.57, -0.3248, -1.968, 16.52])
_sp.bezier_points.foreach_set('handle_right', [-0.05129, -1.145, 13.48, -0.1866, -1.552, 14.33, -0.2629, -1.782, 15.26, -0.3048, -1.908, 16.21, -0.3647, -2.089, 17.15])
for _p, _l, _r in zip(_sp.bezier_points, ['VECTOR', 'VECTOR', 'VECTOR', 'VECTOR', 'VECTOR'], ['VECTOR', 'VECTOR', 'VECTOR', 'VECTOR', 'VECTOR']): _p.handle_left_type = _l; _p.handle_right_type = _r
_sp.bezier_points.foreach_set('radius', [0.07044, 0.05283, 0.03522, 0.01761, 0.0])
_sp.resolution_u = 4
_sp = cu_tree.splines.new('BEZIER'); _sp.bezier_points.add(4)
_sp.bezier_points.foreach_set('co', [9.013e-08, -1.031, 13.66, 0.3483, -0.8726, 14.37, 0.5598, -0.7764, 15.15, 0.6489, -0.7359, 15.96, 0.8018, -0.6664, 16.75])
_sp.bezier_points.foreach_set('handle_left', [-0.1161, -1.084, 13.42, 0.2322, -0.9254, 14.13, 0.4893, -0.8085, 14.89, 0.6192, -0.7494, 15.69, 0.7508, -0.6895, 16.49])
_sp.bezier_points.foreach_set('handle_right', [0.1161, -0.9781, 13.9, 0.4188, -0.8405, 14.63, 0.5895, -0.7629, 15.42, 0.6999, -0.7127, 16.22, 0.8528, -0.6432, 17.02])
for _p, _l, _r in zip(_sp.bezier_points, ['VECTOR', 'VECTOR', 'VECTOR', 'VECTOR', 'VECTOR'], ['VECTOR', 'VECTOR', 'VECTOR', 'VECTOR', 'VECTOR']): _p.handle_left_type = _l; _p.handle_right_type = _r
_sp.bezier_points.foreach_set('radius', [0.05283, 0.03962, 0.02642, 0.01321, 0.0])
_sp.resolution_u = 4
_sp = cu_tree.splines.new('BEZIER'); _sp.bezier_points.add(4)
_sp.bezier_points.foreach_set('co', [9.365e-08, -1.071, 14.11, -0.366, -1.05, 14.66, -0.7015, -1.031, 15.23, -1.029, -1.012, 15.8, -1.264, -0.9984, 16.41])
_sp.bezier_points.foreach_set('handle_left', [0.122, -1.078, 13.93, -0.244, -1.057, 14.48, -0.5897, -1.037, 15.04, -0.9201, -1.018, 15.61, -1.186, -1.003, 16.21])
_sp.bezier_points.foreach_set('handle_right', [-0.122, -1.064, 14.29, -0.4778, -1.044, 14.85, -0.8108, -1.025, 15.42, -1.108, -1.007, 16.0, -1.343, -0.9939, 16.62])
for _p, _l, _r in zip(_sp.bezier_points, ['VECTOR', 'VECTOR', 'VECTOR', 'VECTOR', 'VECTOR'], ['VECTOR', 'VECTOR', 'VECTOR', 'VECTOR', 'VECTOR']): _p.handle_left_type = _l; _p.handle_right_type = _r
_sp.bezier_points.foreach_set('radius', [0.03522, 0.02642, 0.01761, 0.008805, 0.0])
_sp.resolution_u = 4
_sp = cu_tree.splines.new('BEZIER'); _sp.bezier_points.add(4)
_sp.bezier_points.foreach_set('co', [9.718e-08, -1.112, 14.57, 0.1456, -1.314, 15.0, 0.2805, -1.501, 15.44, 0.3255, -1.564, 15.94, 0.3001, -1.528, 16.44])
_sp.bezier_points.foreach_set('handle_left', [-0.04853, -1.044, 14.42, 0.09706, -1.246, 14.86, 0.2355, -1.439, 15.3, 0.3105, -1.543, 15.77, 0.3086, -1.54, 16.27])
_sp.bezier_points.foreach_set('handle_right', [0.04853, -1.179, 14.71, 0.1905, -1.376, 15.15, 0.2955, -1.522, 15.61, 0.317, -1.552, 16.1, 0.2916, -1.517, 16.6])
for _p, _l, _r in zip(_sp.bezier_points, ['VECTOR', 'VECTOR', 'VECTOR', 'VECTOR', 'VECTOR'], ['VECTOR', 'VECTOR', 'VECTOR', 'VECTOR', 'VECTOR']): _p.handle_left_type = _l; _p.handle_right_type = _r
_sp.bezier_points.foreach_set('radius', [0.01761, 0.01321, 0.008805, 0.004403, 0.0])
_sp.resolution_u = 4
cu_tree.materials.append(mat_material_001)
cu_tree.use_path_clamp = True
cu_tree.bevel_resolution = 0
cu_tree.bevel_depth = 1.0
cu_tree.resolution_u = 4
cu_tree.fill_mode = 'FULL'

# ---- objects
ob_camera = bpy.data.objects.new('Camera', cam_camera)
ob_sun = bpy.data.objects.new('Sun', light_sun)
ob_tree = bpy.data.objects.new('tree', cu_tree)
ob_leaves = bpy.data.objects.new('leaves', me_leaves)

# ---- transforms, parenting, visibility, modifiers, constraints
ob_camera.location = (36.97, -3.724, 23.48)
ob_camera.rotation_euler = (1.212, -0.0277, 1.404)
ob_camera.lineart.crease_threshold = 0.0
ob_sun.location = (18.1, -0.115, 34.01)
ob_sun.rotation_euler = (0.0, 0.7674, 0.0)
ob_sun.scale = (1.029, 1.029, 1.029)
ob_sun.lineart.crease_threshold = 0.0
ob_tree.location = (0.0, 0.0, 0.0)
ob_tree.lineart.crease_threshold = 0.0
ob_leaves.parent = ob_tree
ob_leaves.location = (0.0, 0.0, 0.0)
ob_leaves.lineart.crease_threshold = 0.0

# ---- collection membership
col_collection_1.objects.link(ob_camera)
col_collection_1.objects.link(ob_sun)
col_collection_1.objects.link(ob_tree)
col_collection_1.objects.link(ob_leaves)

# ---- scene / render settings (as saved in the file)
scene.camera = ob_camera
scene.frame_start = 1; scene.frame_end = 250; scene.frame_set(1)
scene.render.engine = 'CYCLES'
scene.render.resolution_percentage = 50
scene.render.dither_intensity = 0.0
scene.cycles.use_denoising = False
scene.cycles.samples = 10
scene.cycles.sampling_pattern = 'TABULATED_SOBOL'
scene.cycles.light_sampling_threshold = 0.0
scene.cycles.use_adaptive_sampling = False
scene.cycles.use_light_tree = False
scene.cycles.blur_glossy = 0.0
scene.cycles.pixel_filter_type = 'GAUSSIAN'
scene.cycles.sample_clamp_indirect = 0.0
scene.view_settings.view_transform = 'Standard'
bpy.context.view_layer.update()
